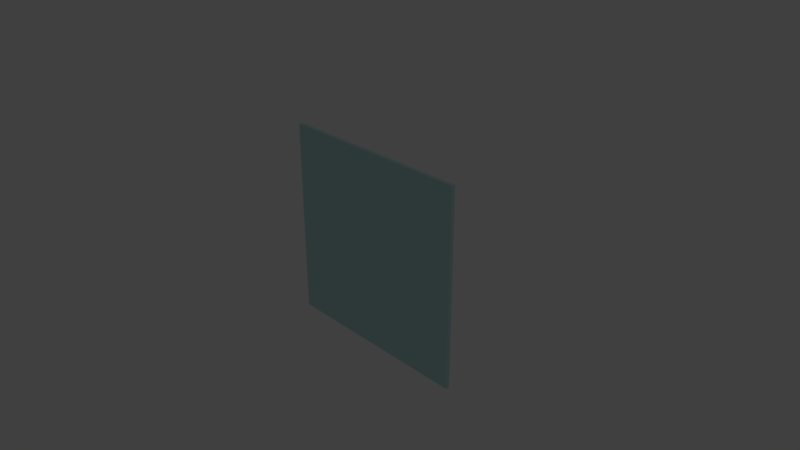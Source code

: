 # Source: Grass.blend  (saved by Blender 2.79.0; exported with 4.5.12 LTS)
import bpy
from mathutils import Matrix  # noqa: F401  (used for matrix-valued properties, if any)

bpy.ops.wm.read_factory_settings(use_empty=True)
scene = bpy.context.scene
scene.name = 'Scene'

# ---- collections
col_collection_1 = bpy.data.collections.new('Collection 1'); scene.collection.children.link(col_collection_1)

# ---- materials (node trees are filled in below, after node groups)
mat_material = bpy.data.materials.new('Material')
mat_material.alpha_threshold = 0.0
mat_material.use_transparent_shadow = False
mat_material.diffuse_color = (0.5212, 0.7923, 0.8, 1.0)
mat_material.roughness = 0.5
mat_material.line_color = (0.0, 0.0, 0.0, 1.0)

# ---- material node trees

# ---- world
world_world = bpy.data.worlds.new('World'); scene.world = world_world
world_world.color = (0.05088, 0.05088, 0.05088)
world_world.use_sun_shadow = False
world_world.sun_shadow_jitter_overblur = 0.0
world_world.cycles.sampling_method = 'MANUAL'

# ---- cameras
cam_camera = bpy.data.cameras.new('Camera')
cam_camera.clip_end = 100.0
cam_camera.lens = 35.0
cam_camera.sensor_width = 32.0
cam_camera.sensor_height = 18.0
cam_camera.ortho_scale = 7.314
cam_camera.dof.focus_distance = 0.0
cam_camera.dof.aperture_fstop = 128.0

# ---- lights
light_lamp = bpy.data.lights.new('Lamp', 'POINT')
light_lamp.transmission_factor = 0.0
light_lamp.cutoff_distance = 30.0
light_lamp.energy = 100.0
light_lamp.shadow_buffer_clip_start = 1.001
light_lamp.shadow_soft_size = 0.1
light_lamp.shadow_maximum_resolution = 0.006
light_lamp.use_absolute_resolution = True

# ---- meshes
me_cube = bpy.data.meshes.new('Cube')
me_cube.from_pydata([(1.392, 0.02745, -1.392), (-0.2715, 0.02745, 0.8915), (-0.3692, 0.02745, 1.137), (-1.392, 0.02745, -1.392), (1.392, 0.02745, 1.392), (0.2348, 0.02745, -1.392), (-0.4054, 0.02745, 1.392), (-1.392, 0.02745, 1.392), (0.07926, 0.02745, 0.5588), (0.506, 0.02745, 0.3056), (0.7086, 0.02745, 0.01989), (0.8785, 0.02745, -0.5371), (0.8526, 0.02745, -0.7805), (0.799, 0.02745, -0.9747), (0.7049, 0.02745, -1.119), (0.4952, 0.02745, -1.257), (0.4988, 0.02745, 1.392), (0.6724, 0.02745, 0.4539), (0.5639, 0.02745, 0.8843), (0.4662, 0.02745, 1.181), (-0.09433, 0.02745, 1.392), (0.2456, 0.02745, 1.022), (-0.003919, 0.02745, 1.228), (-0.01115, 0.02745, 0.9023), (1.392, 0.02745, 1.26), (0.799, 0.02745, 0.8336), (1.023, 0.02745, 1.08), (1.313, 0.02745, 1.231), (1.143, 0.02745, 1.392), (1.07, 0.02745, 1.289), (-1.392, 0.02745, 0.01266), (0.5711, 0.02745, -0.2514), (0.2601, 0.02745, -0.2007), (-0.2064, 0.02745, -0.2514), (-0.6983, 0.02745, -0.1971), (-1.219, 0.02745, -0.08499), (-0.1703, 0.02745, -0.03797), (-0.6983, 0.02745, 0.2803), (-1.107, 0.02745, 0.7468), (-1.302, 0.02745, 1.148), (-0.5573, 0.02745, 1.392), (-0.7743, 0.02745, 0.6853), (-0.7489, 0.02745, 1.004), (-0.6115, 0.02745, 1.286), (1.392, 0.02745, -0.8264), (1.088, 0.02745, -0.5696), (1.276, 0.02745, -0.6817), (0.6871, 0.02745, 0.277), (1.392, 0.02745, 0.66), (0.9726, 0.02745, 0.519), (1.186, 0.02745, 0.6202), (0.8339, 0.02745, -0.393), (0.9967, 0.02745, -0.5597), (0.812, 0.02745, -0.4737), (0.9127, 0.02745, -0.6113), (0.8548, 0.02745, -0.5679), (0.871, 0.02745, -0.6239), (0.9143, 0.02745, -0.518), (0.9051, 0.02745, -0.5013), (0.8562, 0.02745, -0.4549), (0.7597, 0.02745, -0.4246), (0.8636, 0.02745, -0.6947), (1.017, 0.02745, -0.7272), (1.07, 0.02745, -0.5634), (0.7217, 0.02745, -0.577), (0.7653, 0.02745, -0.7272), (1.008, 0.02745, -0.3832), (0.9252, 0.02745, -0.3541), (0.8708, 0.02745, -0.4893), (0.8438, 0.02745, -0.5008), (0.8685, 0.02745, -0.6538), (0.9639, 0.02745, -0.6622), (0.9573, 0.02745, -0.5601), (0.7882, 0.02745, -0.5691), (0.8163, 0.02745, -0.6657), (0.9568, 0.02745, -0.4442), (0.9155, 0.02745, -0.4296), (0.8814, 0.02745, -0.514), (0.8666, 0.02745, -0.5203), (0.8719, 0.02745, -0.6244), (0.9341, 0.02745, -0.6326), (0.9289, 0.02745, -0.5605), (0.8269, 0.02745, -0.5684), (0.8481, 0.02745, -0.6414), (0.9371, 0.02745, -0.4758), (0.9067, 0.02745, -0.4693), (0.8814, 0.02745, -0.514), (0.8785, 0.02745, -0.5371), (0.506, 0.02745, 0.3056), (0.7086, 0.02745, 0.01989), (0.07926, 0.02745, 0.5588), (-0.2715, 0.02745, 0.8915), (-0.3692, 0.02745, 1.137), (-0.4054, 0.02745, 1.392), (0.8719, 0.02745, -0.6244), (0.8526, 0.02745, -0.7805), (0.799, 0.02745, -0.9747), (0.7049, 0.02745, -1.119), (0.4952, 0.02745, -1.257), (0.2348, 0.02745, -1.392), (0.8339, 0.02745, -0.393), (0.8562, 0.02745, -0.4549), (0.8636, 0.02745, -0.6947), (0.8708, 0.02745, -0.4893), (0.8685, 0.02745, -0.6538), (-0.6983, 0.02745, 0.2803), (-0.7743, 0.02745, 0.6853), (-0.7489, 0.02745, 1.004), (-0.6115, 0.02745, 1.286), (-0.5573, 0.02745, 1.392), (1.07, 0.02745, -0.5634), (1.088, 0.02745, -0.5696), (1.276, 0.02745, -0.6817), (1.392, 0.02745, -0.8264), (0.8785, 0.02745, -0.5371), (0.9289, 0.02745, -0.5605), (0.9967, 0.02745, -0.5597), (0.9573, 0.02745, -0.5601), (1.017, 0.02745, -0.7272), (1.07, 0.02745, -0.5634), (0.9639, 0.02745, -0.6622), (0.9341, 0.02745, -0.6326), (0.8719, 0.02745, -0.6244), (0.9127, 0.02745, -0.6113), (0.8339, 0.02745, -0.393), (0.8526, 0.02745, -0.7805), (0.7653, 0.02745, -0.7272), (0.8163, 0.02745, -0.6657), (0.8481, 0.02745, -0.6414), (0.871, 0.02745, -0.6239), (0.7217, 0.02745, -0.577), (0.7653, 0.02745, -0.7272), (0.7882, 0.02745, -0.5691), (0.8269, 0.02745, -0.5684), (0.8548, 0.02745, -0.5679), (0.7597, 0.02745, -0.4246), (0.7597, 0.02745, -0.4246), (0.8785, 0.02745, -0.5371), (0.8666, 0.02745, -0.5203), (0.812, 0.02745, -0.4737), (0.8438, 0.02745, -0.5008), (0.9252, 0.02745, -0.3541), (0.8339, 0.02745, -0.393), (0.9155, 0.02745, -0.4296), (0.9067, 0.02745, -0.4693), (0.9051, 0.02745, -0.5013), (1.07, 0.02745, -0.5634), (1.008, 0.02745, -0.3832), (0.9568, 0.02745, -0.4442), (0.9371, 0.02745, -0.4758), (0.9143, 0.02745, -0.518), (0.8526, 0.02745, -0.7805), (1.017, 0.02745, -0.7272), (0.7597, 0.02745, -0.4246), (0.7217, 0.02745, -0.577), (1.008, 0.02745, -0.3832), (0.9252, 0.02745, -0.3541), (0.8562, 0.02745, -0.4549), (0.812, 0.02745, -0.4737), (0.8636, 0.02745, -0.6947), (0.9639, 0.02745, -0.6622), (0.9639, 0.02745, -0.6622), (0.9967, 0.02745, -0.5597), (0.812, 0.02745, -0.4737), (0.7882, 0.02745, -0.5691), (0.7882, 0.02745, -0.5691), (0.8163, 0.02745, -0.6657), (0.8163, 0.02745, -0.6657), (0.8636, 0.02745, -0.6947), (0.9967, 0.02745, -0.5597), (0.9568, 0.02745, -0.4442), (0.9568, 0.02745, -0.4442), (0.9155, 0.02745, -0.4296), (0.9155, 0.02745, -0.4296), (0.8562, 0.02745, -0.4549), (0.8708, 0.02745, -0.4893), (0.8438, 0.02745, -0.5008), (0.8685, 0.02745, -0.6538), (0.9341, 0.02745, -0.6326), (0.9341, 0.02745, -0.6326), (0.9573, 0.02745, -0.5601), (0.8438, 0.02745, -0.5008), (0.8269, 0.02745, -0.5684), (0.8269, 0.02745, -0.5684), (0.8481, 0.02745, -0.6414), (0.8481, 0.02745, -0.6414), (0.8685, 0.02745, -0.6538), (0.9573, 0.02745, -0.5601), (0.9371, 0.02745, -0.4758), (0.9371, 0.02745, -0.4758), (0.9067, 0.02745, -0.4693), (0.9067, 0.02745, -0.4693), (0.8708, 0.02745, -0.4893), (0.8814, 0.02745, -0.514), (0.8666, 0.02745, -0.5203), (0.9127, 0.02745, -0.6113), (0.9289, 0.02745, -0.5605), (0.8666, 0.02745, -0.5203), (0.8548, 0.02745, -0.5679), (0.871, 0.02745, -0.6239), (0.8719, 0.02745, -0.6244), (0.9289, 0.02745, -0.5605), (0.9143, 0.02745, -0.518), (0.9051, 0.02745, -0.5013), (0.8814, 0.02745, -0.514), (0.6871, 0.02745, 0.277), (0.6871, 0.02745, 0.277), (0.6724, 0.02745, 0.4539), (0.6724, 0.02745, 0.4539), (0.5639, 0.02745, 0.8843), (0.5639, 0.02745, 0.8843), (0.4662, 0.02745, 1.181), (0.4988, 0.02745, 1.392), (0.2456, 0.02745, 1.022), (0.799, 0.02745, 0.8336), (0.7086, 0.02745, 0.01989), (0.9726, 0.02745, 0.519), (0.5711, 0.02745, -0.2514), (0.2601, 0.02745, -0.2007), (-0.1703, 0.02745, -0.03797), (0.07926, 0.02745, 0.5588), (-0.01115, 0.02745, 0.9023), (-0.003919, 0.02745, 1.228), (-0.003919, 0.02745, 1.228), (-0.09433, 0.02745, 1.392), (1.023, 0.02745, 1.08), (1.07, 0.02745, 1.289), (1.143, 0.02745, 1.392), (1.023, 0.02745, 1.08), (1.313, 0.02745, 1.231), (1.392, 0.02745, 1.26), (1.186, 0.02745, 0.6202), (1.392, 0.02745, 0.66), (1.392, 0.07938, -1.392), (-0.2715, 0.07938, 0.8915), (-0.3692, 0.07938, 1.137), (-1.392, 0.07938, -1.392), (1.392, 0.07938, 1.392), (0.2348, 0.07938, -1.392), (-0.4054, 0.07938, 1.392), (-1.392, 0.07938, 1.392), (0.07926, 0.07938, 0.5588), (0.506, 0.07938, 0.3056), (0.7086, 0.07938, 0.01989), (0.8785, 0.07938, -0.5371), (0.8526, 0.07938, -0.7805), (0.799, 0.07938, -0.9747), (0.7049, 0.07938, -1.119), (0.4952, 0.07938, -1.257), (0.4988, 0.07938, 1.392), (0.6724, 0.07938, 0.4539), (0.5639, 0.07938, 0.8843), (0.4662, 0.07938, 1.181), (-0.09433, 0.07938, 1.392), (0.2456, 0.07938, 1.022), (-0.003919, 0.07938, 1.228), (-0.01115, 0.07938, 0.9023), (1.392, 0.07938, 1.26), (0.799, 0.07938, 0.8336), (1.023, 0.07938, 1.08), (1.313, 0.07938, 1.231), (1.143, 0.07938, 1.392), (1.07, 0.07938, 1.289), (-1.392, 0.07938, 0.01266), (0.5711, 0.07938, -0.2514), (0.2601, 0.07938, -0.2007), (-0.2064, 0.07938, -0.2514), (-0.6983, 0.07938, -0.1971), (-1.219, 0.07938, -0.08499), (-0.1703, 0.07938, -0.03797), (-0.6983, 0.07938, 0.2803), (-1.107, 0.07938, 0.7468), (-1.302, 0.07938, 1.148), (-0.5573, 0.07938, 1.392), (-0.7743, 0.07938, 0.6853), (-0.7489, 0.07938, 1.004), (-0.6115, 0.07938, 1.286), (1.392, 0.07938, -0.8264), (1.088, 0.07938, -0.5696), (1.276, 0.07938, -0.6817), (0.6871, 0.07938, 0.277), (1.392, 0.07938, 0.66), (0.9726, 0.07938, 0.519), (1.186, 0.07938, 0.6202), (0.8339, 0.07938, -0.393), (0.9967, 0.07938, -0.5597), (0.812, 0.07938, -0.4737), (0.9127, 0.07938, -0.6113), (0.8548, 0.07938, -0.5679), (0.871, 0.07938, -0.6239), (0.9143, 0.07938, -0.518), (0.9051, 0.07938, -0.5013), (0.8562, 0.07938, -0.4549), (0.7597, 0.07938, -0.4246), (0.8636, 0.07938, -0.6947), (1.017, 0.07938, -0.7272), (1.07, 0.07938, -0.5634), (0.7217, 0.07938, -0.577), (0.7653, 0.07938, -0.7272), (1.008, 0.07938, -0.3832), (0.9252, 0.07938, -0.3541), (0.8708, 0.07938, -0.4893), (0.8438, 0.07938, -0.5008), (0.8685, 0.07938, -0.6538), (0.9639, 0.07938, -0.6622), (0.9573, 0.07938, -0.5601), (0.7882, 0.07938, -0.5691), (0.8163, 0.07938, -0.6657), (0.9568, 0.07938, -0.4442), (0.9155, 0.07938, -0.4296), (0.8814, 0.07938, -0.514), (0.8666, 0.07938, -0.5203), (0.8719, 0.07938, -0.6244), (0.9341, 0.07938, -0.6326), (0.9289, 0.07938, -0.5605), (0.8269, 0.07938, -0.5684), (0.8481, 0.07938, -0.6414), (0.9371, 0.07938, -0.4758), (0.9067, 0.07938, -0.4693), (0.8814, 0.07938, -0.514), (0.8785, 0.07938, -0.5371), (0.506, 0.07938, 0.3056), (0.7086, 0.07938, 0.01989), (0.07926, 0.07938, 0.5588), (-0.2715, 0.07938, 0.8915), (-0.3692, 0.07938, 1.137), (-0.4054, 0.07938, 1.392), (0.8719, 0.07938, -0.6244), (0.8526, 0.07938, -0.7805), (0.799, 0.07938, -0.9747), (0.7049, 0.07938, -1.119), (0.4952, 0.07938, -1.257), (0.2348, 0.07938, -1.392), (0.8339, 0.07938, -0.393), (0.8562, 0.07938, -0.4549), (0.8636, 0.07938, -0.6947), (0.8708, 0.07938, -0.4893), (0.8685, 0.07938, -0.6538), (-0.6983, 0.07938, 0.2803), (-0.7743, 0.07938, 0.6853), (-0.7489, 0.07938, 1.004), (-0.6115, 0.07938, 1.286), (-0.5573, 0.07938, 1.392), (1.07, 0.07938, -0.5634), (1.088, 0.07938, -0.5696), (1.276, 0.07938, -0.6817), (1.392, 0.07938, -0.8264), (0.8785, 0.07938, -0.5371), (0.9289, 0.07938, -0.5605), (0.9967, 0.07938, -0.5597), (0.9573, 0.07938, -0.5601), (1.017, 0.07938, -0.7272), (1.07, 0.07938, -0.5634), (0.9639, 0.07938, -0.6622), (0.9341, 0.07938, -0.6326), (0.8719, 0.07938, -0.6244), (0.9127, 0.07938, -0.6113), (0.8339, 0.07938, -0.393), (0.8526, 0.07938, -0.7805), (0.7653, 0.07938, -0.7272), (0.8163, 0.07938, -0.6657), (0.8481, 0.07938, -0.6414), (0.871, 0.07938, -0.6239), (0.7217, 0.07938, -0.577), (0.7653, 0.07938, -0.7272), (0.7882, 0.07938, -0.5691), (0.8269, 0.07938, -0.5684), (0.8548, 0.07938, -0.5679), (0.7597, 0.07938, -0.4246), (0.7597, 0.07938, -0.4246), (0.8785, 0.07938, -0.5371), (0.8666, 0.07938, -0.5203), (0.812, 0.07938, -0.4737), (0.8438, 0.07938, -0.5008), (0.9252, 0.07938, -0.3541), (0.8339, 0.07938, -0.393), (0.9155, 0.07938, -0.4296), (0.9067, 0.07938, -0.4693), (0.9051, 0.07938, -0.5013), (1.07, 0.07938, -0.5634), (1.008, 0.07938, -0.3832), (0.9568, 0.07938, -0.4442), (0.9371, 0.07938, -0.4758), (0.9143, 0.07938, -0.518), (0.8526, 0.07938, -0.7805), (1.017, 0.07938, -0.7272), (0.7597, 0.07938, -0.4246), (0.7217, 0.07938, -0.577), (1.008, 0.07938, -0.3832), (0.9252, 0.07938, -0.3541), (0.8562, 0.07938, -0.4549), (0.812, 0.07938, -0.4737), (0.8636, 0.07938, -0.6947), (0.9639, 0.07938, -0.6622), (0.9639, 0.07938, -0.6622), (0.9967, 0.07938, -0.5597), (0.812, 0.07938, -0.4737), (0.7882, 0.07938, -0.5691), (0.7882, 0.07938, -0.5691), (0.8163, 0.07938, -0.6657), (0.8163, 0.07938, -0.6657), (0.8636, 0.07938, -0.6947), (0.9967, 0.07938, -0.5597), (0.9568, 0.07938, -0.4442), (0.9568, 0.07938, -0.4442), (0.9155, 0.07938, -0.4296), (0.9155, 0.07938, -0.4296), (0.8562, 0.07938, -0.4549), (0.8708, 0.07938, -0.4893), (0.8438, 0.07938, -0.5008), (0.8685, 0.07938, -0.6538), (0.9341, 0.07938, -0.6326), (0.9341, 0.07938, -0.6326), (0.9573, 0.07938, -0.5601), (0.8438, 0.07938, -0.5008), (0.8269, 0.07938, -0.5684), (0.8269, 0.07938, -0.5684), (0.8481, 0.07938, -0.6414), (0.8481, 0.07938, -0.6414), (0.8685, 0.07938, -0.6538), (0.9573, 0.07938, -0.5601), (0.9371, 0.07938, -0.4758), (0.9371, 0.07938, -0.4758), (0.9067, 0.07938, -0.4693), (0.9067, 0.07938, -0.4693), (0.8708, 0.07938, -0.4893), (0.8814, 0.07938, -0.514), (0.8666, 0.07938, -0.5203), (0.9127, 0.07938, -0.6113), (0.9289, 0.07938, -0.5605), (0.8666, 0.07938, -0.5203), (0.8548, 0.07938, -0.5679), (0.871, 0.07938, -0.6239), (0.8719, 0.07938, -0.6244), (0.9289, 0.07938, -0.5605), (0.9143, 0.07938, -0.518), (0.9051, 0.07938, -0.5013), (0.8814, 0.07938, -0.514), (0.6871, 0.07938, 0.277), (0.6871, 0.07938, 0.277), (0.6724, 0.07938, 0.4539), (0.6724, 0.07938, 0.4539), (0.5639, 0.07938, 0.8843), (0.5639, 0.07938, 0.8843), (0.4662, 0.07938, 1.181), (0.4988, 0.07938, 1.392), (0.2456, 0.07938, 1.022), (0.799, 0.07938, 0.8336), (0.7086, 0.07938, 0.01989), (0.9726, 0.07938, 0.519), (0.5711, 0.07938, -0.2514), (0.2601, 0.07938, -0.2007), (-0.1703, 0.07938, -0.03797), (0.07926, 0.07938, 0.5588), (-0.01115, 0.07938, 0.9023), (-0.003919, 0.07938, 1.228), (-0.003919, 0.07938, 1.228), (-0.09433, 0.07938, 1.392), (1.023, 0.07938, 1.08), (1.07, 0.07938, 1.289), (1.143, 0.07938, 1.392), (1.023, 0.07938, 1.08), (1.313, 0.07938, 1.231), (1.392, 0.07938, 1.26), (1.186, 0.07938, 0.6202), (1.392, 0.07938, 0.66), (-0.6983, 0.02745, 0.2803), (-1.107, 0.02745, 0.7468), (-1.302, 0.02745, 1.148), (-1.392, 0.02745, 1.392), (-0.6983, 0.07938, 0.2803), (-1.107, 0.07938, 0.7468), (-1.302, 0.07938, 1.148), (-1.392, 0.07938, 1.392), (0.2601, 0.02745, -0.2007), (-0.2064, 0.02745, -0.2514), (-0.6983, 0.02745, -0.1971), (-1.219, 0.02745, -0.08499), (-1.392, 0.02745, 0.01266), (0.2601, 0.07938, -0.2007), (-0.2064, 0.07938, -0.2514), (-0.6983, 0.07938, -0.1971), (-1.219, 0.07938, -0.08499), (-1.392, 0.07938, 0.01266)], [], [(224, 93, 92, 91, 90, 221, 223), (220, 88, 215, 205, 207, 209, 213, 222, 23), (16, 20, 22, 21, 210, 211), (6, 40, 108, 107, 106, 105, 219, 218, 217, 135, 124, 10, 9, 8, 1, 2), (4, 28, 226, 228, 229, 230), (208, 206, 216, 231, 232, 24, 27, 225, 214), (227, 212, 19, 18, 17, 25, 26, 29), (30, 3, 99, 98, 97, 96, 125, 126, 154, 153, 31, 474, 475, 476, 477), (469, 478, 35, 34, 33, 32, 36, 466, 467, 468), (109, 7, 39, 38, 37, 41, 42, 43), (114, 122, 195, 196), (47, 89, 142, 156, 155, 110, 111, 112, 44, 48, 50, 49), (194, 137, 193), (151, 13, 14, 15, 5, 0, 113, 46, 45, 119, 152), (200, 87, 197, 198, 199), (204, 11, 201, 202, 203), (157, 100, 60, 158), (159, 12, 118, 160), (161, 62, 63, 162), (163, 136, 130, 164), (165, 64, 131, 166), (167, 65, 95, 168), (169, 146, 66, 170), (171, 147, 141, 172), (173, 67, 51, 174), (175, 101, 139, 176), (177, 102, 120, 178), (179, 71, 116, 180), (181, 53, 132, 182), (183, 73, 127, 184), (185, 74, 61, 186), (187, 52, 148, 188), (189, 75, 143, 190), (191, 76, 59, 192), (86, 103, 140, 138), (94, 104, 121, 54), (123, 80, 117, 115), (78, 69, 133, 134), (55, 82, 128, 56), (129, 83, 70, 79), (81, 72, 149, 150), (57, 84, 144, 58), (145, 85, 68, 77), (457, 456, 454, 323, 324, 325, 326), (453, 256, 455, 446, 442, 440, 438, 448, 321), (249, 444, 443, 254, 255, 253), (239, 235, 234, 241, 242, 243, 357, 368, 450, 451, 452, 338, 339, 340, 341, 273), (237, 463, 462, 461, 459, 261), (441, 447, 458, 260, 257, 465, 464, 449, 439), (460, 262, 259, 258, 250, 251, 252, 445), (263, 482, 481, 480, 479, 264, 386, 387, 359, 358, 329, 330, 331, 332, 236), (473, 472, 471, 470, 269, 265, 266, 267, 268, 483), (342, 276, 275, 274, 270, 271, 272, 240), (347, 429, 428, 355), (280, 282, 283, 281, 277, 345, 344, 343, 388, 389, 375, 322), (427, 426, 370), (384, 385, 352, 278, 279, 346, 233, 238, 248, 247, 246), (433, 432, 431, 430, 320), (437, 436, 435, 434, 244), (390, 391, 293, 333), (392, 393, 351, 245), (394, 395, 296, 295), (396, 397, 363, 369), (398, 399, 364, 297), (400, 401, 328, 298), (402, 403, 299, 379), (404, 405, 374, 380), (406, 407, 284, 300), (408, 409, 372, 334), (410, 411, 353, 335), (412, 413, 349, 304), (414, 415, 365, 286), (416, 417, 360, 306), (418, 419, 294, 307), (420, 421, 381, 285), (422, 423, 376, 308), (424, 425, 292, 309), (319, 371, 373, 336), (327, 287, 354, 337), (356, 348, 350, 313), (311, 367, 366, 302), (288, 289, 361, 315), (362, 312, 303, 316), (314, 383, 382, 305), (290, 291, 377, 317), (378, 310, 301, 318), (168, 95, 328, 401), (226, 28, 261, 459), (14, 13, 246, 247), (3, 30, 263, 236), (15, 14, 247, 248), (135, 217, 450, 368), (5, 15, 248, 238), (217, 218, 451, 450), (174, 51, 284, 407), (192, 59, 292, 425), (186, 61, 294, 419), (466, 36, 269, 470), (41, 37, 270, 274), (218, 219, 452, 451), (42, 41, 274, 275), (219, 105, 338, 452), (43, 42, 275, 276), (109, 43, 276, 342), (119, 45, 278, 352), (146, 169, 402, 379), (40, 6, 239, 273), (45, 46, 279, 278), (105, 106, 339, 338), (46, 113, 346, 279), (106, 107, 340, 339), (201, 11, 244, 434), (107, 108, 341, 340), (72, 81, 314, 305), (108, 40, 273, 341), (52, 187, 420, 285), (113, 0, 233, 346), (63, 62, 295, 296), (111, 110, 343, 344), (62, 161, 394, 295), (112, 111, 344, 345), (71, 179, 412, 304), (44, 112, 345, 277), (80, 123, 356, 313), (205, 215, 448, 438), (94, 54, 287, 327), (48, 44, 277, 281), (60, 100, 333, 293), (216, 206, 439, 449), (95, 65, 298, 328), (231, 216, 449, 464), (65, 167, 400, 298), (232, 231, 464, 465), (74, 185, 418, 307), (10, 124, 357, 243), (83, 129, 362, 316), (114, 196, 429, 347), (55, 56, 289, 288), (137, 194, 427, 370), (131, 64, 297, 364), (124, 135, 368, 357), (64, 165, 398, 297), (151, 152, 385, 384), (73, 183, 416, 306), (152, 119, 352, 385), (82, 55, 288, 315), (153, 154, 387, 386), (31, 153, 386, 264), (154, 126, 359, 387), (136, 163, 396, 369), (126, 125, 358, 359), (197, 87, 320, 430), (110, 155, 388, 343), (69, 78, 311, 302), (155, 156, 389, 388), (53, 181, 414, 286), (156, 142, 375, 389), (51, 67, 300, 284), (157, 158, 391, 390), (67, 173, 406, 300), (159, 160, 393, 392), (76, 191, 424, 309), (161, 162, 395, 394), (85, 145, 378, 318), (163, 164, 397, 396), (57, 58, 291, 290), (165, 166, 399, 398), (66, 146, 379, 299), (167, 168, 401, 400), (147, 171, 404, 380), (169, 170, 403, 402), (75, 189, 422, 308), (171, 172, 405, 404), (84, 57, 290, 317), (173, 174, 407, 406), (118, 12, 245, 351), (100, 157, 390, 333), (130, 136, 369, 363), (158, 60, 293, 391), (141, 147, 380, 374), (12, 159, 392, 245), (139, 101, 334, 372), (160, 118, 351, 393), (120, 102, 335, 353), (162, 63, 296, 395), (116, 71, 304, 349), (164, 130, 363, 397), (132, 53, 286, 365), (166, 131, 364, 399), (127, 73, 306, 360), (170, 66, 299, 403), (61, 74, 307, 294), (172, 141, 374, 405), (148, 52, 285, 381), (175, 176, 409, 408), (143, 75, 308, 376), (177, 178, 411, 410), (59, 76, 309, 292), (179, 180, 413, 412), (140, 103, 336, 373), (181, 182, 415, 414), (121, 104, 337, 354), (183, 184, 417, 416), (117, 80, 313, 350), (185, 186, 419, 418), (133, 69, 302, 366), (187, 188, 421, 420), (128, 82, 315, 361), (189, 190, 423, 422), (70, 83, 316, 303), (191, 192, 425, 424), (149, 72, 305, 382), (101, 175, 408, 334), (144, 84, 317, 377), (176, 139, 372, 409), (68, 85, 318, 301), (102, 177, 410, 335), (86, 138, 371, 319), (178, 120, 353, 411), (193, 137, 370, 426), (123, 115, 348, 356), (180, 116, 349, 413), (99, 3, 236, 332), (78, 134, 367, 311), (182, 132, 365, 415), (4, 230, 463, 237), (129, 79, 312, 362), (184, 127, 360, 417), (215, 88, 321, 448), (81, 150, 383, 314), (188, 148, 381, 421), (88, 220, 453, 321), (145, 77, 310, 378), (190, 143, 376, 423), (90, 91, 324, 323), (206, 208, 441, 439), (194, 193, 426, 427), (91, 92, 325, 324), (89, 47, 280, 322), (195, 122, 355, 428), (478, 469, 473, 483), (47, 49, 282, 280), (196, 195, 428, 429), (92, 93, 326, 325), (17, 18, 251, 250), (198, 197, 430, 431), (7, 109, 342, 240), (25, 17, 250, 258), (199, 198, 431, 432), (0, 5, 238, 233), (18, 19, 252, 251), (200, 199, 432, 433), (93, 224, 457, 326), (210, 21, 254, 443), (202, 201, 434, 435), (122, 114, 347, 355), (19, 212, 445, 252), (203, 202, 435, 436), (125, 96, 329, 358), (21, 22, 255, 254), (204, 203, 436, 437), (96, 97, 330, 329), (26, 25, 258, 259), (103, 86, 319, 336), (97, 98, 331, 330), (49, 50, 283, 282), (138, 140, 373, 371), (98, 99, 332, 331), (474, 31, 264, 479), (104, 94, 327, 337), (212, 227, 460, 445), (36, 32, 265, 269), (54, 121, 354, 287), (207, 205, 438, 440), (220, 23, 256, 453), (115, 117, 350, 348), (209, 207, 440, 442), (23, 222, 455, 256), (134, 133, 366, 367), (211, 210, 443, 444), (22, 20, 253, 255), (56, 128, 361, 289), (16, 211, 444, 249), (29, 26, 259, 262), (150, 149, 382, 383), (20, 16, 249, 253), (227, 29, 262, 460), (58, 144, 377, 291), (213, 209, 442, 446), (225, 27, 260, 458), (11, 204, 437, 244), (222, 213, 446, 455), (27, 24, 257, 260), (77, 68, 301, 310), (224, 223, 456, 457), (50, 48, 281, 283), (87, 200, 433, 320), (221, 90, 323, 454), (9, 10, 243, 242), (223, 221, 454, 456), (8, 9, 242, 241), (24, 232, 465, 257), (142, 89, 322, 375), (208, 214, 447, 441), (1, 8, 241, 234), (214, 225, 458, 447), (2, 1, 234, 235), (229, 228, 461, 462), (6, 2, 235, 239), (230, 229, 462, 463), (79, 70, 303, 312), (28, 4, 237, 261), (13, 151, 384, 246), (228, 226, 459, 461)])
me_cube.materials.append(mat_material)
me_cube.use_remesh_preserve_volume = False
me_cube.use_remesh_preserve_attributes = False
me_cube.use_mirror_vertex_groups = False
me_cube.update()

# ---- objects
ob_cube = bpy.data.objects.new('Cube', me_cube)
ob_lamp = bpy.data.objects.new('Lamp', light_lamp)
ob_camera = bpy.data.objects.new('Camera', cam_camera)

# ---- transforms, parenting, visibility, modifiers, constraints
ob_cube.location = (0.0, 0.0, 0.0)
ob_cube.lock_rotations_4d = False
ob_cube.empty_display_type = 'ARROWS'
ob_cube.lineart.crease_threshold = 0.0
ob_lamp.location = (4.076, 8.67, 5.904)
ob_lamp.rotation_euler = (0.6503, 0.05522, 1.866)
ob_lamp.lock_rotations_4d = False
ob_lamp.empty_display_type = 'ARROWS'
ob_lamp.color = (0.0, 0.0, 0.0, 0.0)
ob_lamp.lineart.crease_threshold = 0.0
ob_camera.location = (7.481, -6.508, 5.344)
ob_camera.rotation_euler = (1.109, 0.0, 0.8149)
ob_camera.lock_rotations_4d = False
ob_camera.empty_display_type = 'ARROWS'
ob_camera.color = (0.0, 0.0, 0.0, 0.0)
ob_camera.display_type = 'WIRE'
ob_camera.lineart.crease_threshold = 0.0

# ---- collection membership
col_collection_1.objects.link(ob_cube)
col_collection_1.objects.link(ob_lamp)
col_collection_1.objects.link(ob_camera)

# ---- scene / render settings (as saved in the file)
scene.camera = ob_camera
scene.frame_start = 1; scene.frame_end = 250; scene.frame_set(2)
scene.render.engine = 'BLENDER_EEVEE_NEXT'
scene.render.resolution_percentage = 50
scene.render.dither_intensity = 0.0
scene.cycles.use_denoising = False
scene.cycles.samples = 128
scene.cycles.sampling_pattern = 'TABULATED_SOBOL'
scene.cycles.use_adaptive_sampling = False
scene.cycles.use_light_tree = False
scene.cycles.blur_glossy = 0.0
scene.cycles.sample_clamp_indirect = 0.0
scene.view_settings.view_transform = 'Standard'
bpy.context.view_layer.update()
